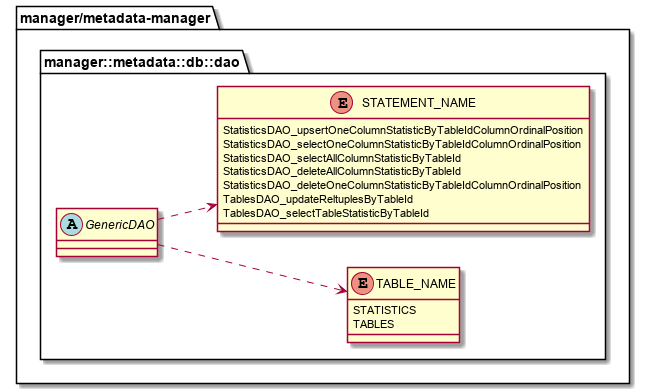

The diagram above was rendered by PlantUML. Its source (embedded in the PNG):
@startuml ClassDiagram_detail_dao_enum
left to right direction

package "manager/metadata-manager" {

  package manager::metadata::db::dao{

    enum TABLE_NAME
    {
	    STATISTICS
      TABLES
    }
  
    enum STATEMENT_NAME{
      StatisticsDAO_upsertOneColumnStatisticByTableIdColumnOrdinalPosition
      StatisticsDAO_selectOneColumnStatisticByTableIdColumnOrdinalPosition
      StatisticsDAO_selectAllColumnStatisticByTableId
      StatisticsDAO_deleteAllColumnStatisticByTableId
      StatisticsDAO_deleteOneColumnStatisticByTableIdColumnOrdinalPosition
      TablesDAO_updateReltuplesByTableId
      TablesDAO_selectTableStatisticByTableId
    }
  
    abstract class GenericDAO
    {
    }
  }
  
  GenericDAO ..> TABLE_NAME
  GenericDAO ..> STATEMENT_NAME
  
}

@enduml